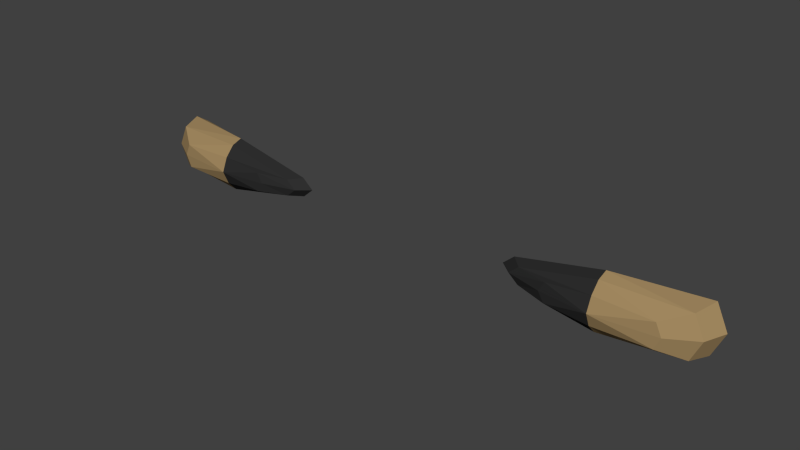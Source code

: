# Source: hands.blend  (saved by Blender 2.69.0; exported with 4.5.12 LTS)
import bpy
from mathutils import Matrix  # noqa: F401  (used for matrix-valued properties, if any)

bpy.ops.wm.read_factory_settings(use_empty=True)
scene = bpy.context.scene
scene.name = 'Scene'

# ---- collections
col_collection_1 = bpy.data.collections.new('Collection 1'); scene.collection.children.link(col_collection_1)

# ---- materials (node trees are filled in below, after node groups)
mat_skin = bpy.data.materials.new('skin')
mat_skin.alpha_threshold = 0.0
mat_skin.use_transparent_shadow = False
mat_skin.diffuse_color = (0.38, 0.2609, 0.1222, 1.0)
mat_skin.roughness = 0.5
mat_skin.specular_intensity = 0.1
mat_skin.line_color = (0.0, 0.0, 0.0, 1.0)
mat_cloth = bpy.data.materials.new('cloth')
mat_cloth.alpha_threshold = 0.0
mat_cloth.use_transparent_shadow = False
mat_cloth.diffuse_color = (0.02814, 0.02814, 0.02814, 1.0)
mat_cloth.roughness = 0.5
mat_cloth.specular_intensity = 0.0
mat_cloth.line_color = (0.0, 0.0, 0.0, 1.0)

# ---- material node trees

# ---- world
world_world = bpy.data.worlds.new('World'); scene.world = world_world
world_world.color = (0.05088, 0.05088, 0.05088)
world_world.use_sun_shadow = False
world_world.sun_shadow_jitter_overblur = 0.0
world_world.cycles.sampling_method = 'MANUAL'
world_world.cycles.sample_map_resolution = 256

# ---- meshes
me_hands = bpy.data.meshes.new('hands')
me_hands.from_pydata([(0.736, -0.04321, 0.9), (0.572, 8.882e-16, 0.9), (0.512, 0.05, 0.9), (0.572, 0.07, 0.9), (0.762, -0.04321, 0.9453), (0.6171, 0.0, 0.9392), (0.564, 0.05, 0.9453), (0.6171, 0.07, 0.9392), (0.96, -0.04321, 0.964), (0.96, -7.451e-09, 1.011), (0.96, 0.05, 1.028), (0.96, 0.07, 1.011), (0.96, -0.07, 0.9), (1.218, -0.04321, 0.9566), (1.323, 0.03, 0.998), (1.356, 0.13, 1.013), (1.303, 0.15, 0.998), (1.244, -0.04321, 0.9), (1.368, 0.03, 0.9), (1.408, 0.13, 0.9), (1.348, 0.15, 0.9), (0.96, 0.07, 0.9), (1.218, -0.04321, 0.8434), (1.323, 0.03, 0.802), (1.356, 0.13, 0.7869), (1.303, 0.15, 0.802), (0.96, -0.04321, 0.836), (0.96, 7.451e-09, 0.7891), (0.96, 0.05, 0.772), (0.96, 0.07, 0.7891), (0.762, -0.04321, 0.8547), (0.6171, 0.0, 0.8608), (0.564, 0.05, 0.8547), (0.6171, 0.07, 0.8608), (-0.736, -0.04321, 0.9), (-0.572, 0.0, 0.9), (-0.512, 0.05, 0.9), (-0.572, 0.07, 0.9), (-0.762, -0.04321, 0.9453), (-0.6171, 0.0, 0.9392), (-0.564, 0.05, 0.9453), (-0.6171, 0.07, 0.9392), (-0.96, -0.04321, 0.964), (-0.96, -7.451e-09, 1.011), (-0.96, 0.05, 1.028), (-0.96, 0.07, 1.011), (-0.96, -0.07, 0.9), (-1.218, -0.04321, 0.9566), (-1.323, 0.03, 0.998), (-1.356, 0.13, 1.013), (-1.303, 0.15, 0.998), (-1.244, -0.04321, 0.9), (-1.368, 0.03, 0.9), (-1.408, 0.13, 0.9), (-1.348, 0.15, 0.9), (-0.96, 0.07, 0.9), (-1.218, -0.04321, 0.8434), (-1.323, 0.03, 0.802), (-1.356, 0.13, 0.7869), (-1.303, 0.15, 0.802), (-0.96, -0.04321, 0.836), (-0.96, 7.451e-09, 0.7891), (-0.96, 0.05, 0.772), (-0.96, 0.07, 0.7891), (-0.762, -0.04321, 0.8547), (-0.6171, 0.0, 0.8608), (-0.564, 0.05, 0.8547), (-0.6171, 0.07, 0.8608)], [], [(2, 1, 5, 6), (1, 0, 4, 5), (3, 2, 6, 7), (5, 4, 8, 9), (7, 6, 10, 11), (6, 5, 9, 10), (11, 10, 15, 16), (10, 9, 14, 15), (9, 8, 13, 14), (16, 15, 19, 20), (15, 14, 18, 19), (14, 13, 17, 18), (19, 18, 23, 24), (18, 17, 22, 23), (20, 19, 24, 25), (25, 24, 28, 29), (24, 23, 27, 28), (23, 22, 26, 27), (27, 26, 30, 31), (29, 28, 32, 33), (28, 27, 31, 32), (0, 12, 4), (33, 3, 21), (4, 12, 8), (29, 33, 21), (8, 12, 13), (20, 25, 21), (13, 12, 17), (16, 20, 21), (17, 12, 22), (7, 11, 21), (22, 12, 26), (25, 29, 21), (26, 12, 30), (33, 32, 2, 3), (32, 31, 1, 2), (31, 30, 0, 1), (3, 7, 21), (30, 12, 0), (11, 16, 21), (36, 40, 39, 35), (35, 39, 38, 34), (37, 41, 40, 36), (39, 43, 42, 38), (41, 45, 44, 40), (40, 44, 43, 39), (45, 50, 49, 44), (44, 49, 48, 43), (43, 48, 47, 42), (50, 54, 53, 49), (49, 53, 52, 48), (48, 52, 51, 47), (53, 58, 57, 52), (52, 57, 56, 51), (54, 59, 58, 53), (59, 63, 62, 58), (58, 62, 61, 57), (57, 61, 60, 56), (61, 65, 64, 60), (63, 67, 66, 62), (62, 66, 65, 61), (34, 38, 46), (67, 55, 37), (38, 42, 46), (63, 55, 67), (42, 47, 46), (54, 55, 59), (47, 51, 46), (50, 55, 54), (51, 56, 46), (41, 55, 45), (56, 60, 46), (59, 55, 63), (60, 64, 46), (67, 37, 36, 66), (66, 36, 35, 65), (65, 35, 34, 64), (37, 55, 41), (64, 34, 46), (45, 55, 50)])
me_hands.polygons.foreach_set('material_index', [1, 1, 1, 1, 1, 1, 0, 0, 0, 0, 0, 0, 0, 0, 0, 0, 0, 0, 1, 1, 1, 1, 1, 1, 1, 0, 0, 0, 0, 0, 1, 0, 0, 1, 1, 1, 1, 1, 1, 0, 1, 1, 1, 1, 1, 1, 0, 0, 0, 0, 0, 0, 0, 0, 0, 0, 0, 0, 1, 1, 1, 1, 1, 1, 1, 0, 0, 0, 0, 0, 1, 0, 0, 1, 1, 1, 1, 1, 1, 0])
me_hands.materials.append(mat_skin)
me_hands.materials.append(mat_cloth)
me_hands.use_remesh_preserve_volume = False
me_hands.use_remesh_preserve_attributes = False
me_hands.use_mirror_vertex_groups = False
me_hands.update()

# ---- objects
ob_hands = bpy.data.objects.new('hands', me_hands)

# ---- transforms, parenting, visibility, modifiers, constraints
ob_hands.location = (0.0, 0.0, 0.0)
ob_hands.lineart.crease_threshold = 0.0
_vg = ob_hands.vertex_groups.new(name='body')
_vg = ob_hands.vertex_groups.new(name='head')
_vg = ob_hands.vertex_groups.new(name='arm_r')
for _i, _w in zip([0, 1, 2, 3, 4, 5, 6, 7, 8, 9, 10, 11, 12, 13, 14, 15, 16, 17, 18, 19, 20, 21, 22, 23, 24, 25, 26, 27, 28, 29, 30, 31, 32, 33], [1.0, 1.0, 0.9757, 1.0, 1.0, 1.0, 1.0, 1.0, 1.0, 1.0, 1.0, 1.0, 1.0, 1.0, 1.0, 1.0, 1.0, 1.0, 1.0, 1.0, 1.0, 1.0, 1.0, 1.0, 1.0, 1.0, 1.0, 1.0, 1.0, 1.0, 0.9998, 1.0, 1.0, 1.0]): _vg.add([_i], _w, 'REPLACE')
_vg = ob_hands.vertex_groups.new(name='arm_l')
_vg.add([34, 35, 36, 37, 38, 39, 40, 41, 42, 43, 44, 45, 46, 47, 48, 49, 50, 51, 52, 53, 54, 55, 56, 57, 58, 59, 60, 61, 62, 63, 64, 65, 66, 67], 1.0, 'REPLACE')
_vg = ob_hands.vertex_groups.new(name='foot_r')
_vg = ob_hands.vertex_groups.new(name='foot_l')
_m = ob_hands.modifiers.new('Armature', 'ARMATURE')

# ---- collection membership
col_collection_1.objects.link(ob_hands)

# ---- scene / render settings (as saved in the file)
scene.frame_start = 1; scene.frame_end = 250; scene.frame_set(1)
scene.render.engine = 'BLENDER_EEVEE_NEXT'
scene.render.image_settings.compression = 90
scene.render.resolution_percentage = 50
scene.render.dither_intensity = 0.0
scene.cycles.use_denoising = False
scene.cycles.samples = 10
scene.cycles.sampling_pattern = 'TABULATED_SOBOL'
scene.cycles.light_sampling_threshold = 0.0
scene.cycles.use_adaptive_sampling = False
scene.cycles.use_light_tree = False
scene.cycles.blur_glossy = 0.0
scene.cycles.volume_bounces = 1
scene.cycles.pixel_filter_type = 'GAUSSIAN'
scene.cycles.sample_clamp_indirect = 0.0
scene.view_settings.view_transform = 'Standard'
bpy.context.view_layer.update()

# ---- added for rendering (the .blend has no active camera and no usable light): camera, sun
cam_auto = bpy.data.cameras.new('AutoCamera')
cam_auto.lens = 50.0
cam_auto.sensor_width = 36.0
cam_auto.clip_end = 1000.0
ob_auto_camera = bpy.data.objects.new('AutoCamera', cam_auto)
scene.collection.objects.link(ob_auto_camera)
ob_auto_camera.location = (2.62408, -3.1089, 2.99927)
ob_auto_camera.rotation_euler = (1.09748, -7.21219e-08, 0.694738)
scene.camera = ob_auto_camera
light_auto_sun = bpy.data.lights.new('AutoSun', 'SUN')
light_auto_sun.energy = 3.0
light_auto_sun.angle = 0.0523599
ob_auto_sun = bpy.data.objects.new('AutoSun', light_auto_sun)
scene.collection.objects.link(ob_auto_sun)
ob_auto_sun.rotation_euler = (0.872665, 0.174533, 0.523599)
bpy.context.view_layer.update()
